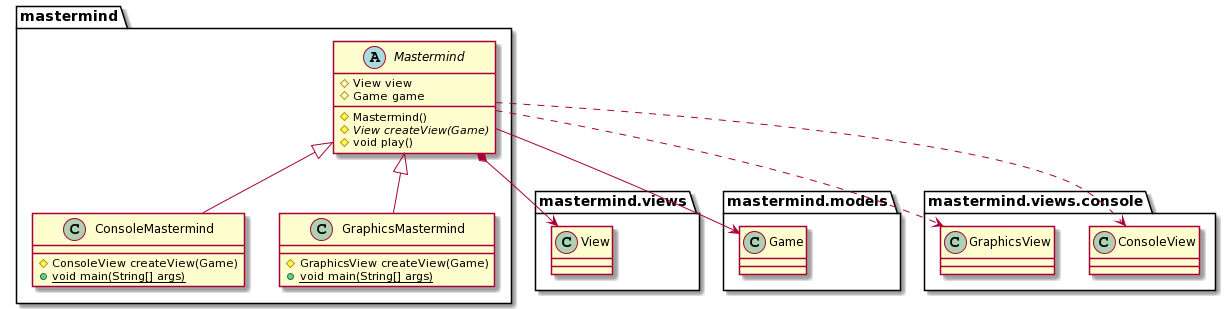

The diagram above was rendered by PlantUML. Its source (embedded in the PNG):
@startuml
abstract class mastermind.Mastermind {
	#View view
	#Game game
	#Mastermind()
	#{abstract}View createView(Game)
	#void play()
}

class mastermind.ConsoleMastermind {
	#ConsoleView createView(Game)
	+{static}void main(String[] args)
}

class mastermind.GraphicsMastermind {
	#GraphicsView createView(Game)
	+{static}void main(String[] args)
}

mastermind.Mastermind *-down-> mastermind.views.View
mastermind.Mastermind -down-> mastermind.models.Game
mastermind.Mastermind ..> mastermind.views.console.ConsoleView
mastermind.Mastermind ..> mastermind.views.console.GraphicsView
mastermind.Mastermind <|-down- mastermind.ConsoleMastermind
mastermind.Mastermind <|-down- mastermind.GraphicsMastermind
@enduml